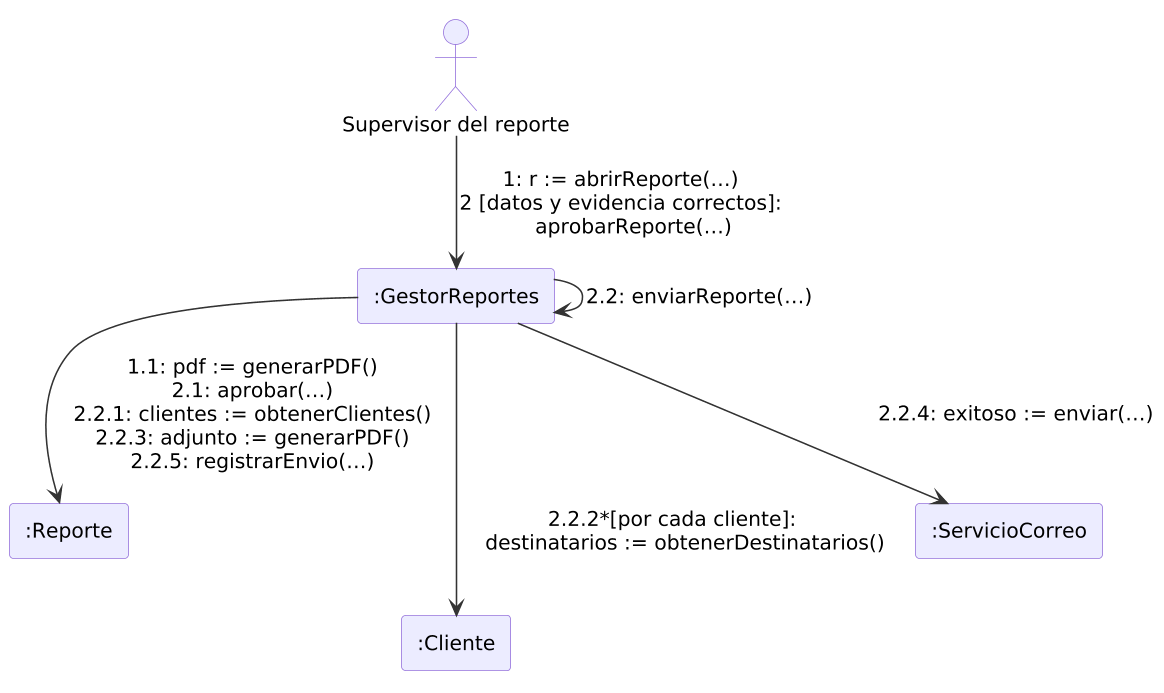

The diagram above was rendered by PlantUML. Its source (embedded in the PNG):
@startuml
skinparamlocked dpi 150
!include _estilo.iuml

actor "Supervisor del reporte" as SUP
rectangle ":GestorReportes" as GR
rectangle ":Reporte" as R
rectangle ":Cliente" as C
rectangle ":ServicioCorreo" as SC

SUP --> GR : "1: r := abrirReporte(…)\n2 [datos y evidencia correctos]:\n    aprobarReporte(…)"
GR --> GR : "2.2: enviarReporte(…)"
GR --> R : "1.1: pdf := generarPDF()\n2.1: aprobar(…)\n2.2.1: clientes := obtenerClientes()\n2.2.3: adjunto := generarPDF()\n2.2.5: registrarEnvio(…)"
GR ---> C : "2.2.2*[por cada cliente]:\n    destinatarios := obtenerDestinatarios()"
GR --> SC : "2.2.4: exitoso := enviar(…)"

@enduml